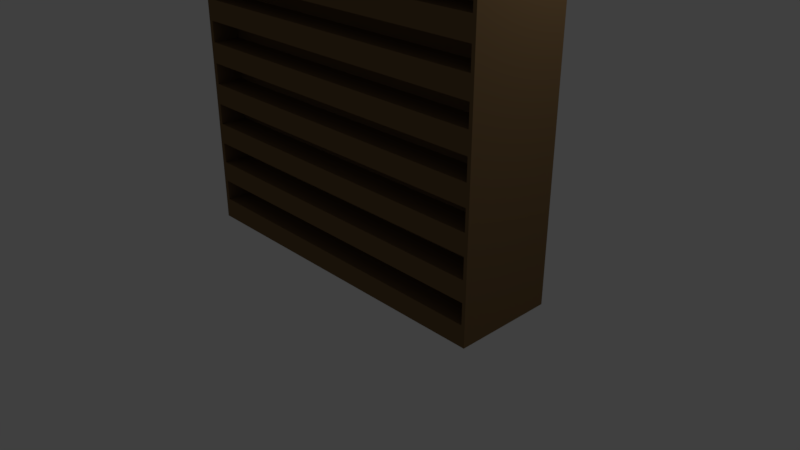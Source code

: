 # Source: wooden_Wall.blend  (saved by Blender 2.79.0; exported with 4.5.12 LTS)
import bpy
from mathutils import Matrix  # noqa: F401  (used for matrix-valued properties, if any)

bpy.ops.wm.read_factory_settings(use_empty=True)
scene = bpy.context.scene
scene.name = 'Scene'

# ---- collections
col_collection_1 = bpy.data.collections.new('Collection 1'); scene.collection.children.link(col_collection_1)

# ---- materials (node trees are filled in below, after node groups)
mat_brown = bpy.data.materials.new('BROWN ')
mat_brown.alpha_threshold = 0.0
mat_brown.use_transparent_shadow = False
mat_brown.diffuse_color = (0.1902, 0.1165, 0.0527, 1.0)
mat_brown.specular_color = (1.0, 0.6092, 0.7795)
mat_brown.roughness = 0.5
mat_brown.specular_intensity = 0.05556

# ---- material node trees

# ---- world
world_world = bpy.data.worlds.new('World'); scene.world = world_world
world_world.color = (0.05088, 0.05088, 0.05088)
world_world.use_sun_shadow = False
world_world.sun_shadow_jitter_overblur = 0.0
world_world.cycles.sampling_method = 'MANUAL'

# ---- cameras
cam_camera = bpy.data.cameras.new('Camera')
cam_camera.clip_end = 100.0
cam_camera.lens = 35.0
cam_camera.sensor_width = 32.0
cam_camera.sensor_height = 18.0
cam_camera.ortho_scale = 7.314
cam_camera.dof.focus_distance = 0.0
cam_camera.dof.aperture_fstop = 128.0

# ---- lights
light_lamp = bpy.data.lights.new('Lamp', 'POINT')
light_lamp.transmission_factor = 0.0
light_lamp.cutoff_distance = 30.0
light_lamp.energy = 100.0
light_lamp.shadow_buffer_clip_start = 1.001
light_lamp.shadow_soft_size = 0.1
light_lamp.shadow_maximum_resolution = 0.006
light_lamp.use_absolute_resolution = True

# ---- meshes
me_cube_001 = bpy.data.meshes.new('Cube.001')
me_cube_001.from_pydata([(-2.2, 0.0, -2.2), (-2.2, 0.3, 2.2), (-2.2, 0.6618, -2.2), (-2.2, 0.6618, 2.2), (2.2, 0.0, -2.2), (2.2, 0.3, 2.2), (2.2, 0.6618, -2.2), (2.2, 0.6618, 2.2), (-2.2, 0.3, 0.0), (-2.2, 0.6618, 0.0), (2.2, 0.6618, 0.0), (2.2, 0.3, 0.0), (-2.2, 0.3, 1.1), (-2.2, 0.6618, 1.1), (2.2, 0.6618, 1.1), (2.2, 0.3, 1.1), (-2.2, 0.6618, -1.1), (2.2, 0.6618, -1.1), (2.2, 0.3, -1.1), (-2.2, 0.3, -1.1), (-2.2, 0.3, 1.65), (-2.2, 0.6618, 1.65), (2.2, 0.6618, 1.65), (2.2, 0.3, 1.65), (-2.2, 0.6618, 0.55), (2.2, 0.6618, 0.55), (2.2, 0.3, 0.55), (-2.2, 0.3, 0.55), (-2.2, 0.3, -0.55), (-2.2, 0.6618, -0.55), (2.2, 0.6618, -0.55), (2.2, 0.3, -0.55), (-2.2, 0.6618, -1.65), (2.2, 0.6618, -1.65), (2.2, 0.3, -1.65), (-2.2, 0.3, -1.65), (-2.2, 0.3, 1.925), (-2.2, 0.6618, 1.925), (2.2, 0.6618, 1.925), (2.2, 0.3, 1.925), (-2.2, 0.6618, 1.375), (2.2, 0.6618, 1.375), (2.2, 0.3, 1.375), (-2.2, 0.3, 1.375), (-2.2, 0.3, 0.825), (-2.2, 0.6618, 0.825), (2.2, 0.6618, 0.825), (2.2, 0.3, 0.825), (-2.2, 0.6618, 0.275), (2.2, 0.6618, 0.275), (2.2, 0.3, 0.275), (-2.2, 0.3, 0.275), (-2.2, 0.3, -0.275), (-2.2, 0.6618, -0.275), (2.2, 0.6618, -0.275), (2.2, 0.3, -0.275), (-2.2, 0.6618, -0.825), (2.2, 0.6618, -0.825), (2.2, 0.3, -0.825), (-2.2, 0.3, -0.825), (-2.2, 0.3, -1.375), (-2.2, 0.6618, -1.375), (2.2, 0.6618, -1.375), (2.2, 0.3, -1.375), (-2.2, 0.6618, -1.925), (2.2, 0.6618, -1.925), (2.2, 0.3, -1.925), (-2.2, 0.3, -1.925), (2.246, 0.6618, -1.925), (2.246, 0.6618, -2.2), (2.246, 0.0, -2.2), (2.246, 0.6618, 2.2), (2.246, 0.0, 2.2), (2.246, 0.0, -1.925), (2.246, 0.6618, 0.275), (2.246, 0.6618, 0.0), (2.246, 0.0, 0.275), (2.246, 0.0, 0.0), (2.246, 0.6618, 1.375), (2.246, 0.6618, 1.1), (2.246, 0.0, 1.375), (2.246, 0.0, 1.1), (2.246, 0.6618, -0.825), (2.246, 0.6618, -1.1), (2.246, 0.0, -0.825), (2.246, 0.0, -1.1), (2.246, 0.6618, 1.925), (2.246, 0.6618, 1.65), (2.246, 0.0, 1.925), (2.246, 0.0, 1.65), (2.246, 0.6618, 0.825), (2.246, 0.6618, 0.55), (2.246, 0.0, 0.825), (2.246, 0.0, 0.55), (2.246, 0.6618, -0.275), (2.246, 0.6618, -0.55), (2.246, 0.0, -0.275), (2.246, 0.0, -0.55), (2.246, 0.6618, -1.375), (2.246, 0.6618, -1.65), (2.246, 0.0, -1.375), (2.246, 0.0, -1.65), (-2.261, 0.6618, -2.2), (-2.261, 0.0, -2.2), (-2.261, 0.0, 1.925), (-2.261, 0.0, 2.2), (-2.261, 0.6618, 2.2), (-2.261, 0.6618, -1.925), (-2.261, 0.0, -0.275), (-2.261, 0.0, 0.0), (-2.261, 0.6618, 0.275), (-2.261, 0.6618, 0.0), (-2.261, 0.0, 0.825), (-2.261, 0.0, 1.1), (-2.261, 0.6618, 1.375), (-2.261, 0.6618, 1.1), (-2.261, 0.6618, -0.825), (-2.261, 0.6618, -1.1), (-2.261, 0.0, -1.375), (-2.261, 0.0, -1.1), (-2.261, 0.0, 1.375), (-2.261, 0.0, 1.65), (-2.261, 0.6618, 1.925), (-2.261, 0.6618, 1.65), (-2.261, 0.6618, 0.825), (-2.261, 0.6618, 0.55), (-2.261, 0.0, 0.275), (-2.261, 0.0, 0.55), (-2.261, 0.0, -0.825), (-2.261, 0.0, -0.55), (-2.261, 0.6618, -0.275), (-2.261, 0.6618, -0.55), (-2.261, 0.6618, -1.375), (-2.261, 0.6618, -1.65), (-2.261, 0.0, -1.925), (-2.261, 0.0, -1.65), (-2.2, 0.0, 2.292), (-2.2, 0.6618, 2.292), (2.2, 0.6618, 2.292), (2.2, 0.0, 2.292), (-2.261, 0.6618, 2.292), (2.246, 0.6618, 2.292), (2.246, 0.0, 2.292), (-2.261, 0.0, 2.292)], [], [(53, 29, 131, 130), (47, 26, 93, 92), (2, 6, 4, 0), (3, 106, 140, 137), (14, 79, 90, 46), (24, 48, 110, 125), (66, 73, 101, 34), (37, 21, 123, 122), (16, 61, 132, 117), (25, 46, 90, 91), (33, 99, 68, 65), (21, 40, 114, 123), (40, 13, 115, 114), (39, 88, 72, 5), (9, 53, 130, 111), (58, 18, 85, 84), (7, 71, 86, 38), (61, 32, 133, 132), (58, 84, 97, 31), (21, 37, 38, 22), (13, 45, 124, 115), (45, 24, 125, 124), (13, 40, 41, 14), (17, 57, 82, 83), (32, 64, 107, 133), (24, 45, 46, 25), (30, 95, 82, 57), (50, 11, 77, 76), (9, 48, 49, 10), (64, 2, 102, 107), (7, 3, 137, 138), (29, 53, 54, 30), (55, 31, 97, 96), (10, 49, 74, 75), (16, 56, 57, 17), (3, 37, 122, 106), (30, 54, 94, 95), (32, 61, 62, 33), (56, 16, 117, 116), (29, 56, 116, 131), (2, 64, 65, 6), (50, 76, 93, 26), (39, 38, 37, 36), (22, 23, 20, 21), (43, 42, 41, 40), (14, 15, 12, 13), (44, 47, 46, 45), (26, 27, 24, 25), (50, 49, 48, 51), (10, 11, 8, 9), (52, 55, 54, 53), (31, 28, 29, 30), (58, 57, 56, 59), (18, 19, 16, 17), (63, 62, 61, 60), (33, 34, 35, 32), (67, 66, 65, 64), (6, 4, 66, 34, 63, 18, 58, 31, 55, 11, 50, 26, 47, 15, 42, 23, 39, 5, 7, 38, 22, 41, 14, 46, 25, 49, 10, 54, 30, 57, 17, 62, 33, 65), (86, 71, 72, 88), (94, 75, 77, 96), (90, 79, 81, 92), (98, 83, 85, 100), (78, 87, 89, 80), (74, 91, 93, 76), (82, 95, 97, 84), (68, 99, 101, 73), (87, 86, 88, 89), (79, 78, 80, 81), (91, 90, 92, 93), (75, 74, 76, 77), (95, 94, 96, 97), (83, 82, 84, 85), (99, 98, 100, 101), (69, 68, 73, 70), (6, 65, 68, 69), (47, 92, 81, 15), (4, 6, 69, 70), (33, 62, 98, 99), (106, 105, 143, 140), (10, 75, 94, 54), (63, 34, 101, 100), (14, 41, 78, 79), (66, 4, 70, 73), (55, 96, 77, 11), (42, 15, 81, 80), (22, 87, 78, 41), (17, 83, 98, 62), (42, 80, 89, 23), (22, 38, 86, 87), (63, 100, 85, 18), (39, 23, 89, 88), (25, 91, 74, 49), (104, 105, 106, 122), (108, 109, 111, 130), (112, 113, 115, 124), (118, 119, 117, 132), (120, 121, 123, 114), (126, 127, 125, 110), (128, 129, 131, 116), (134, 135, 133, 107), (121, 104, 122, 123), (113, 120, 114, 115), (127, 112, 124, 125), (109, 126, 110, 111), (129, 108, 130, 131), (119, 128, 116, 117), (135, 118, 132, 133), (103, 134, 107, 102), (48, 9, 111, 110), (2, 0, 103, 102), (1, 36, 37, 3), (21, 20, 43, 40), (13, 12, 44, 45), (24, 27, 51, 48), (9, 8, 52, 53), (29, 28, 59, 56), (16, 19, 60, 61), (32, 35, 67, 64), (138, 137, 136, 139), (136, 137, 140, 143), (139, 142, 141, 138), (72, 71, 141, 142), (5, 72, 142, 139), (71, 7, 138, 141), (1, 3, 7, 5), (7, 38, 39, 5), (23, 22, 41, 42), (15, 14, 46, 47), (26, 25, 49, 50), (11, 10, 54, 55), (31, 30, 57, 58), (18, 17, 62, 63), (34, 33, 65, 66), (1, 5, 39, 36), (23, 42, 43, 20), (15, 47, 44, 12), (26, 50, 51, 27), (11, 55, 52, 8), (31, 58, 59, 28), (18, 63, 60, 19), (34, 66, 67, 35)])
me_cube_001.materials.append(mat_brown)
me_cube_001.use_remesh_preserve_volume = False
me_cube_001.use_remesh_preserve_attributes = False
me_cube_001.use_mirror_vertex_groups = False
me_cube_001.update()

# ---- objects
ob_wooden_wall = bpy.data.objects.new('Wooden Wall', me_cube_001)
ob_lamp = bpy.data.objects.new('Lamp', light_lamp)
ob_camera = bpy.data.objects.new('Camera', cam_camera)

# ---- transforms, parenting, visibility, modifiers, constraints
ob_wooden_wall.location = (0.02832, 1.019e-07, 2.182)
ob_wooden_wall.lineart.crease_threshold = 0.0
_m = ob_wooden_wall.modifiers.new('Mirror', 'MIRROR')
_m.use_axis = (False, True, False)
_m.use_clip = True
ob_lamp.location = (4.076, 1.005, 5.904)
ob_lamp.rotation_euler = (0.6503, 0.05522, 1.866)
ob_lamp.lock_rotations_4d = False
ob_lamp.empty_display_type = 'ARROWS'
ob_lamp.color = (0.0, 0.0, 0.0, 0.0)
ob_lamp.lineart.crease_threshold = 0.0
ob_camera.location = (7.481, -6.508, 5.344)
ob_camera.rotation_euler = (1.109, 0.0, 0.8149)
ob_camera.lock_rotations_4d = False
ob_camera.empty_display_type = 'ARROWS'
ob_camera.color = (0.0, 0.0, 0.0, 0.0)
ob_camera.display_type = 'WIRE'
ob_camera.lineart.crease_threshold = 0.0

# ---- collection membership
col_collection_1.objects.link(ob_wooden_wall)
col_collection_1.objects.link(ob_lamp)
col_collection_1.objects.link(ob_camera)

# ---- scene / render settings (as saved in the file)
scene.camera = ob_camera
scene.frame_start = 1; scene.frame_end = 250; scene.frame_set(1)
scene.render.engine = 'BLENDER_EEVEE_NEXT'
scene.render.resolution_percentage = 50
scene.render.dither_intensity = 0.0
scene.cycles.use_denoising = False
scene.cycles.samples = 128
scene.cycles.sampling_pattern = 'TABULATED_SOBOL'
scene.cycles.use_adaptive_sampling = False
scene.cycles.use_light_tree = False
scene.cycles.blur_glossy = 0.0
scene.cycles.sample_clamp_indirect = 0.0
scene.view_settings.view_transform = 'Standard'
bpy.context.view_layer.update()
